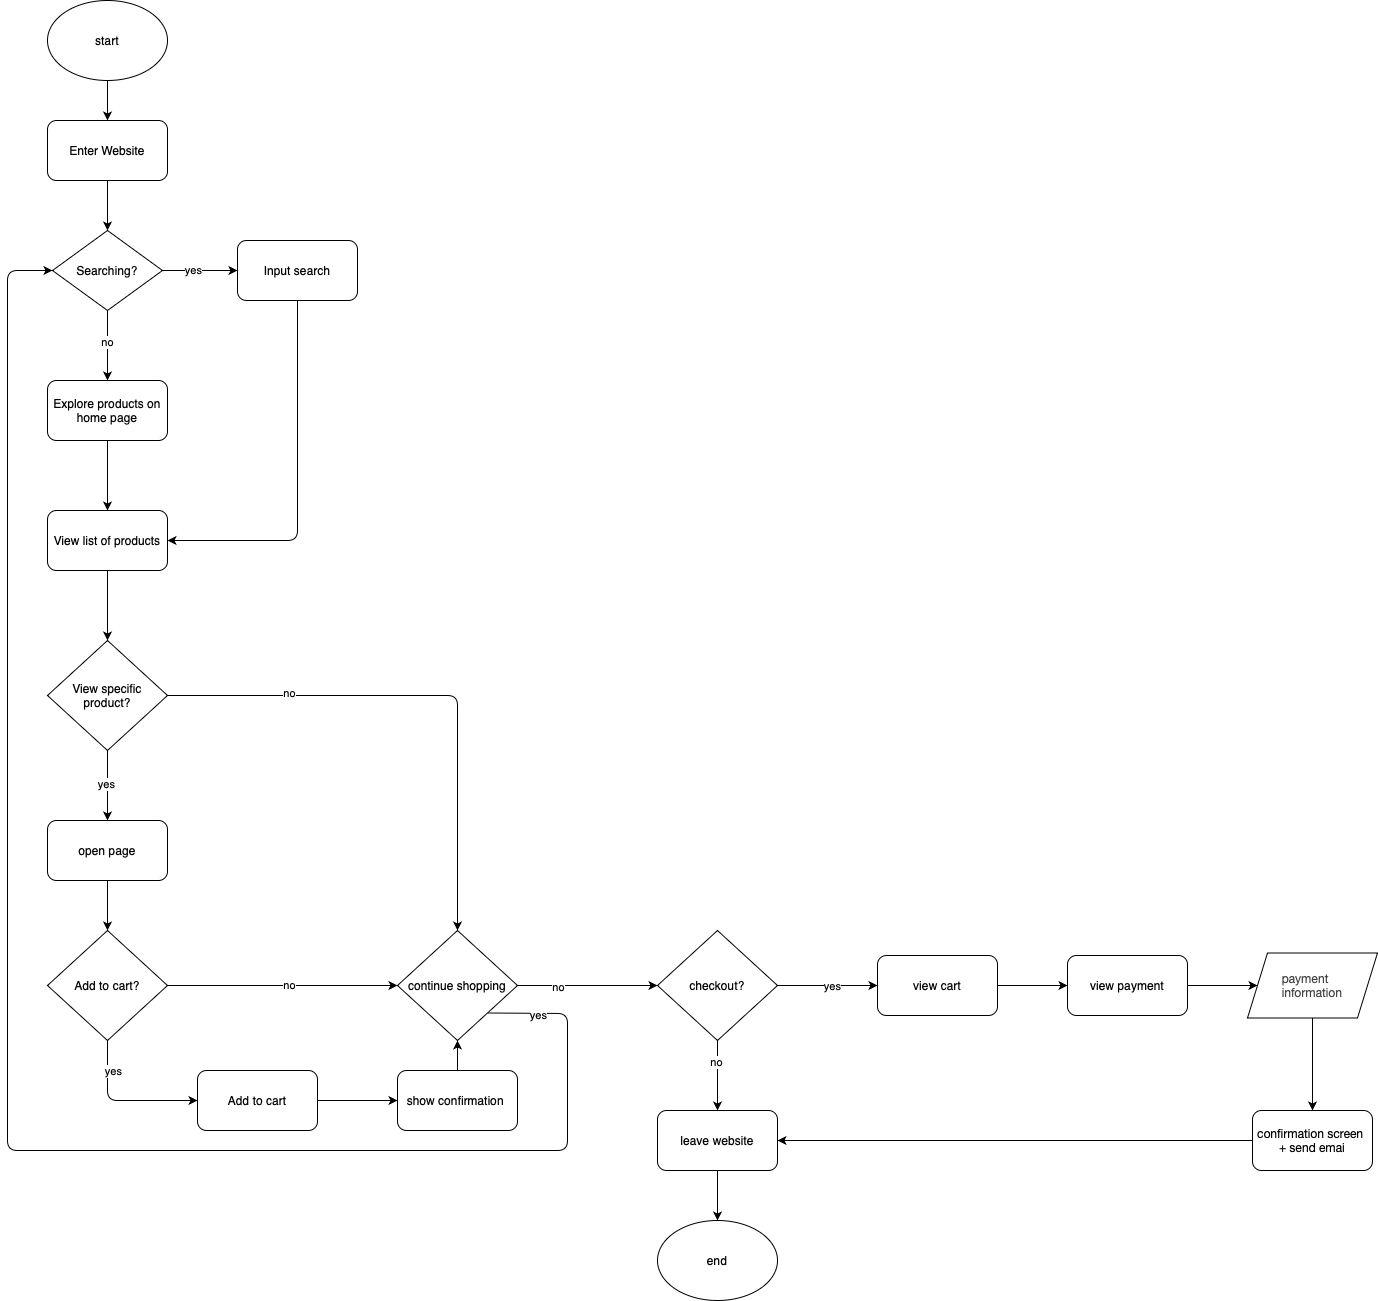

The diagram above was exported from draw.io. Its source (the exported page's mxGraphModel, read from the mxfile embedded in the PNG):
<mxGraphModel dx="1939" dy="1593" grid="1" gridSize="10" guides="1" tooltips="1" connect="1" arrows="1" fold="1" page="1" pageScale="1" pageWidth="850" pageHeight="1100" math="0" shadow="0">
  <root>
    <mxCell id="0" />
    <mxCell id="1" parent="0" />
    <mxCell id="13" style="edgeStyle=none;html=1;exitX=0.5;exitY=1;exitDx=0;exitDy=0;exitPerimeter=0;" parent="1" target="4" edge="1">
      <mxGeometry relative="1" as="geometry">
        <mxPoint x="90" y="70" as="sourcePoint" />
      </mxGeometry>
    </mxCell>
    <mxCell id="7" style="edgeStyle=none;html=1;entryX=0.5;entryY=0;entryDx=0;entryDy=0;" parent="1" source="3" target="6" edge="1">
      <mxGeometry relative="1" as="geometry" />
    </mxCell>
    <mxCell id="12" value="no" style="edgeLabel;html=1;align=center;verticalAlign=middle;resizable=0;points=[];" parent="7" vertex="1" connectable="0">
      <mxGeometry x="-0.0856" y="-1" relative="1" as="geometry">
        <mxPoint as="offset" />
      </mxGeometry>
    </mxCell>
    <mxCell id="10" style="edgeStyle=none;html=1;entryX=0;entryY=0.5;entryDx=0;entryDy=0;" parent="1" source="3" target="5" edge="1">
      <mxGeometry relative="1" as="geometry" />
    </mxCell>
    <mxCell id="11" value="yes" style="edgeLabel;html=1;align=center;verticalAlign=middle;resizable=0;points=[];" parent="10" vertex="1" connectable="0">
      <mxGeometry x="-0.1733" y="1" relative="1" as="geometry">
        <mxPoint as="offset" />
      </mxGeometry>
    </mxCell>
    <mxCell id="3" value="Searching?" style="shape=rhombus;html=1;dashed=0;whiteSpace=wrap;perimeter=rhombusPerimeter;" parent="1" vertex="1">
      <mxGeometry x="35" y="220" width="110" height="80" as="geometry" />
    </mxCell>
    <mxCell id="14" style="edgeStyle=none;html=1;exitX=0.5;exitY=1;exitDx=0;exitDy=0;" parent="1" source="4" target="3" edge="1">
      <mxGeometry relative="1" as="geometry" />
    </mxCell>
    <mxCell id="4" value="&lt;span style=&quot;text-align: start; color: rgb(0, 0, 0);&quot;&gt;&lt;font&gt;Enter Website&lt;/font&gt;&lt;/span&gt;" style="rounded=1;whiteSpace=wrap;html=1;align=center;" parent="1" vertex="1">
      <mxGeometry x="30" y="110" width="120" height="60" as="geometry" />
    </mxCell>
    <mxCell id="22" style="edgeStyle=none;html=1;exitX=0.5;exitY=1;exitDx=0;exitDy=0;entryX=1;entryY=0.5;entryDx=0;entryDy=0;" parent="1" source="5" target="20" edge="1">
      <mxGeometry relative="1" as="geometry">
        <Array as="points">
          <mxPoint x="280" y="530" />
        </Array>
      </mxGeometry>
    </mxCell>
    <mxCell id="5" value="&lt;div&gt;&lt;span style=&quot;text-align: start; caret-color: rgb(0, 0, 0); color: rgb(0, 0, 0);&quot;&gt;&lt;font&gt;Input search&lt;/font&gt;&lt;/span&gt;&lt;br&gt;&lt;/div&gt;" style="rounded=1;whiteSpace=wrap;html=1;" parent="1" vertex="1">
      <mxGeometry x="220" y="230" width="120" height="60" as="geometry" />
    </mxCell>
    <mxCell id="21" style="edgeStyle=none;html=1;exitX=0.5;exitY=1;exitDx=0;exitDy=0;entryX=0.5;entryY=0;entryDx=0;entryDy=0;" parent="1" source="6" target="20" edge="1">
      <mxGeometry relative="1" as="geometry" />
    </mxCell>
    <mxCell id="6" value="Explore products on home page" style="rounded=1;whiteSpace=wrap;html=1;" parent="1" vertex="1">
      <mxGeometry x="30" y="370" width="120" height="60" as="geometry" />
    </mxCell>
    <mxCell id="26" style="edgeStyle=none;html=1;entryX=0.5;entryY=0;entryDx=0;entryDy=0;" parent="1" source="18" edge="1">
      <mxGeometry relative="1" as="geometry">
        <mxPoint x="90" y="810" as="targetPoint" />
      </mxGeometry>
    </mxCell>
    <mxCell id="28" value="yes" style="edgeLabel;html=1;align=center;verticalAlign=middle;resizable=0;points=[];" parent="26" vertex="1" connectable="0">
      <mxGeometry x="-0.057" y="-2" relative="1" as="geometry">
        <mxPoint as="offset" />
      </mxGeometry>
    </mxCell>
    <mxCell id="27" style="edgeStyle=none;html=1;exitX=1;exitY=0.5;exitDx=0;exitDy=0;entryX=0.5;entryY=0;entryDx=0;entryDy=0;" parent="1" source="18" target="52" edge="1">
      <mxGeometry relative="1" as="geometry">
        <mxPoint x="230" y="685" as="targetPoint" />
        <Array as="points">
          <mxPoint x="440" y="685" />
        </Array>
      </mxGeometry>
    </mxCell>
    <mxCell id="54" value="no" style="edgeLabel;html=1;align=center;verticalAlign=middle;resizable=0;points=[];" parent="27" vertex="1" connectable="0">
      <mxGeometry x="-0.5374" y="3" relative="1" as="geometry">
        <mxPoint as="offset" />
      </mxGeometry>
    </mxCell>
    <mxCell id="18" value="&lt;span style=&quot;text-align: start; color: rgb(0, 0, 0);&quot;&gt;&lt;font&gt;View specific product?&lt;/font&gt;&lt;/span&gt;" style="rhombus;whiteSpace=wrap;html=1;" parent="1" vertex="1">
      <mxGeometry x="30" y="630" width="120" height="110" as="geometry" />
    </mxCell>
    <mxCell id="23" style="edgeStyle=none;html=1;exitX=0.5;exitY=1;exitDx=0;exitDy=0;entryX=0.5;entryY=0;entryDx=0;entryDy=0;" parent="1" source="20" target="18" edge="1">
      <mxGeometry relative="1" as="geometry" />
    </mxCell>
    <mxCell id="20" value="&lt;span style=&quot;text-align: start; color: rgb(0, 0, 0);&quot;&gt;&lt;font&gt;View list of products&lt;/font&gt;&lt;/span&gt;" style="rounded=1;whiteSpace=wrap;html=1;" parent="1" vertex="1">
      <mxGeometry x="30" y="500" width="120" height="60" as="geometry" />
    </mxCell>
    <mxCell id="48" style="edgeStyle=none;html=1;exitX=0.5;exitY=1;exitDx=0;exitDy=0;entryX=0.5;entryY=0;entryDx=0;entryDy=0;" parent="1" source="34" target="44" edge="1">
      <mxGeometry relative="1" as="geometry" />
    </mxCell>
    <mxCell id="34" value="open page" style="rounded=1;whiteSpace=wrap;html=1;" parent="1" vertex="1">
      <mxGeometry x="30" y="810" width="120" height="60" as="geometry" />
    </mxCell>
    <mxCell id="42" style="edgeStyle=none;html=1;entryX=0;entryY=0.5;entryDx=0;entryDy=0;" parent="1" source="44" target="46" edge="1">
      <mxGeometry relative="1" as="geometry">
        <mxPoint x="140" y="1070" as="targetPoint" />
        <Array as="points">
          <mxPoint x="90" y="1090" />
        </Array>
      </mxGeometry>
    </mxCell>
    <mxCell id="43" value="yes" style="edgeLabel;html=1;align=center;verticalAlign=middle;resizable=0;points=[];" parent="42" vertex="1" connectable="0">
      <mxGeometry x="0.0152" relative="1" as="geometry">
        <mxPoint x="-11" y="-30" as="offset" />
      </mxGeometry>
    </mxCell>
    <mxCell id="49" style="edgeStyle=none;html=1;exitX=1;exitY=0.5;exitDx=0;exitDy=0;entryX=0;entryY=0.5;entryDx=0;entryDy=0;" parent="1" source="44" target="52" edge="1">
      <mxGeometry relative="1" as="geometry">
        <mxPoint x="270" y="965" as="targetPoint" />
      </mxGeometry>
    </mxCell>
    <mxCell id="50" value="no" style="edgeLabel;html=1;align=center;verticalAlign=middle;resizable=0;points=[];" parent="49" vertex="1" connectable="0">
      <mxGeometry x="0.0507" y="1" relative="1" as="geometry">
        <mxPoint as="offset" />
      </mxGeometry>
    </mxCell>
    <mxCell id="44" value="&lt;div style=&quot;text-align: start;&quot;&gt;Add to cart?&lt;/div&gt;" style="rhombus;whiteSpace=wrap;html=1;" parent="1" vertex="1">
      <mxGeometry x="30" y="920" width="120" height="110" as="geometry" />
    </mxCell>
    <mxCell id="45" style="edgeStyle=none;html=1;" parent="1" source="46" target="47" edge="1">
      <mxGeometry relative="1" as="geometry">
        <mxPoint x="390" y="910" as="targetPoint" />
      </mxGeometry>
    </mxCell>
    <mxCell id="46" value="&lt;span style=&quot;text-align: start; color: rgb(0, 0, 0);&quot;&gt;&lt;font&gt;Add to cart&lt;/font&gt;&lt;/span&gt;" style="rounded=1;whiteSpace=wrap;html=1;" parent="1" vertex="1">
      <mxGeometry x="180" y="1060" width="120" height="60" as="geometry" />
    </mxCell>
    <mxCell id="53" style="edgeStyle=none;html=1;entryX=0.5;entryY=1;entryDx=0;entryDy=0;" parent="1" source="47" target="52" edge="1">
      <mxGeometry relative="1" as="geometry" />
    </mxCell>
    <mxCell id="47" value="show confirmation&amp;nbsp;" style="rounded=1;whiteSpace=wrap;html=1;" parent="1" vertex="1">
      <mxGeometry x="380" y="1060" width="120" height="60" as="geometry" />
    </mxCell>
    <mxCell id="55" style="edgeStyle=none;html=1;exitX=1;exitY=1;exitDx=0;exitDy=0;entryX=0;entryY=0.5;entryDx=0;entryDy=0;" parent="1" source="52" target="3" edge="1">
      <mxGeometry relative="1" as="geometry">
        <mxPoint x="-30" y="680" as="targetPoint" />
        <Array as="points">
          <mxPoint x="550" y="1003" />
          <mxPoint x="550" y="1090" />
          <mxPoint x="550" y="1140" />
          <mxPoint x="-10" y="1140" />
          <mxPoint x="-10" y="685" />
          <mxPoint x="-10" y="260" />
        </Array>
      </mxGeometry>
    </mxCell>
    <mxCell id="58" value="yes" style="edgeLabel;html=1;align=center;verticalAlign=middle;resizable=0;points=[];" parent="55" vertex="1" connectable="0">
      <mxGeometry x="-0.8957" y="-4" relative="1" as="geometry">
        <mxPoint x="-26" y="-7" as="offset" />
      </mxGeometry>
    </mxCell>
    <mxCell id="63" style="edgeStyle=none;html=1;entryX=0;entryY=0.5;entryDx=0;entryDy=0;" parent="1" source="52" target="62" edge="1">
      <mxGeometry relative="1" as="geometry" />
    </mxCell>
    <mxCell id="64" value="no" style="edgeLabel;html=1;align=center;verticalAlign=middle;resizable=0;points=[];" parent="63" vertex="1" connectable="0">
      <mxGeometry x="-0.431" y="-1" relative="1" as="geometry">
        <mxPoint as="offset" />
      </mxGeometry>
    </mxCell>
    <mxCell id="52" value="&lt;div style=&quot;text-align: start;&quot;&gt;continue shopping&lt;/div&gt;" style="rhombus;whiteSpace=wrap;html=1;" parent="1" vertex="1">
      <mxGeometry x="380" y="920" width="120" height="110" as="geometry" />
    </mxCell>
    <mxCell id="66" style="edgeStyle=none;html=1;entryX=0;entryY=0.5;entryDx=0;entryDy=0;" parent="1" source="62" target="70" edge="1">
      <mxGeometry relative="1" as="geometry">
        <mxPoint x="840" y="975" as="targetPoint" />
      </mxGeometry>
    </mxCell>
    <mxCell id="69" value="yes" style="edgeLabel;html=1;align=center;verticalAlign=middle;resizable=0;points=[];" parent="66" vertex="1" connectable="0">
      <mxGeometry x="0.0819" y="-3" relative="1" as="geometry">
        <mxPoint y="-3" as="offset" />
      </mxGeometry>
    </mxCell>
    <mxCell id="82" style="edgeStyle=none;html=1;entryX=0.5;entryY=0;entryDx=0;entryDy=0;" parent="1" source="62" target="68" edge="1">
      <mxGeometry relative="1" as="geometry" />
    </mxCell>
    <mxCell id="83" value="no" style="edgeLabel;html=1;align=center;verticalAlign=middle;resizable=0;points=[];" parent="82" vertex="1" connectable="0">
      <mxGeometry x="-0.4133" y="-2" relative="1" as="geometry">
        <mxPoint y="1" as="offset" />
      </mxGeometry>
    </mxCell>
    <mxCell id="62" value="&lt;div style=&quot;text-align: start;&quot;&gt;checkout?&lt;/div&gt;" style="rhombus;whiteSpace=wrap;html=1;" parent="1" vertex="1">
      <mxGeometry x="640" y="920" width="120" height="110" as="geometry" />
    </mxCell>
    <mxCell id="85" style="edgeStyle=none;html=1;" edge="1" parent="1" source="68" target="84">
      <mxGeometry relative="1" as="geometry" />
    </mxCell>
    <mxCell id="68" value="leave website" style="rounded=1;whiteSpace=wrap;html=1;" parent="1" vertex="1">
      <mxGeometry x="640" y="1100" width="120" height="60" as="geometry" />
    </mxCell>
    <mxCell id="71" style="edgeStyle=none;html=1;exitX=1;exitY=0.5;exitDx=0;exitDy=0;" parent="1" source="70" target="73" edge="1">
      <mxGeometry relative="1" as="geometry">
        <mxPoint x="1080" y="975.1379310344828" as="targetPoint" />
      </mxGeometry>
    </mxCell>
    <mxCell id="70" value="view cart" style="rounded=1;whiteSpace=wrap;html=1;" parent="1" vertex="1">
      <mxGeometry x="860" y="945" width="120" height="60" as="geometry" />
    </mxCell>
    <mxCell id="75" style="edgeStyle=none;html=1;" parent="1" source="73" target="78" edge="1">
      <mxGeometry relative="1" as="geometry">
        <mxPoint x="1250" y="974.9993793103449" as="targetPoint" />
      </mxGeometry>
    </mxCell>
    <mxCell id="73" value="view payment" style="rounded=1;whiteSpace=wrap;html=1;" parent="1" vertex="1">
      <mxGeometry x="1050" y="944.9979310344828" width="120" height="60" as="geometry" />
    </mxCell>
    <mxCell id="77" style="edgeStyle=none;html=1;exitX=0.5;exitY=1;exitDx=0;exitDy=0;entryX=0.5;entryY=0;entryDx=0;entryDy=0;" parent="1" source="78" target="76" edge="1">
      <mxGeometry relative="1" as="geometry">
        <mxPoint x="1310" y="1005" as="sourcePoint" />
      </mxGeometry>
    </mxCell>
    <mxCell id="81" style="edgeStyle=none;html=1;entryX=1;entryY=0.5;entryDx=0;entryDy=0;" parent="1" source="76" target="68" edge="1">
      <mxGeometry relative="1" as="geometry" />
    </mxCell>
    <mxCell id="76" value="&lt;span style=&quot;color: rgb(0, 0, 0); font-family: &amp;quot;Lato Extended&amp;quot;, Lato, &amp;quot;Helvetica Neue&amp;quot;, Helvetica, Arial, sans-serif; text-align: left; background-color: rgb(255, 255, 255);&quot;&gt;&lt;font&gt;confirmation screen&amp;nbsp;&lt;/font&gt;&lt;/span&gt;&lt;div&gt;&lt;span style=&quot;color: rgb(0, 0, 0); font-family: &amp;quot;Lato Extended&amp;quot;, Lato, &amp;quot;Helvetica Neue&amp;quot;, Helvetica, Arial, sans-serif; text-align: left; background-color: rgb(255, 255, 255);&quot;&gt;&lt;font&gt;+ send emai&lt;/font&gt;&lt;/span&gt;&lt;/div&gt;" style="rounded=1;whiteSpace=wrap;html=1;" parent="1" vertex="1">
      <mxGeometry x="1235" y="1100" width="120" height="60" as="geometry" />
    </mxCell>
    <mxCell id="78" value="&lt;span style=&quot;caret-color: rgb(63, 63, 63); color: rgb(63, 63, 63); font-family: &amp;quot;Lato Extended&amp;quot;, Lato, &amp;quot;Helvetica Neue&amp;quot;, Helvetica, Arial, sans-serif; text-align: left; background-color: rgb(255, 255, 255);&quot;&gt;payment&amp;nbsp;&lt;/span&gt;&lt;div&gt;&lt;span style=&quot;caret-color: rgb(63, 63, 63); color: rgb(63, 63, 63); font-family: &amp;quot;Lato Extended&amp;quot;, Lato, &amp;quot;Helvetica Neue&amp;quot;, Helvetica, Arial, sans-serif; text-align: left; background-color: rgb(255, 255, 255);&quot;&gt;information&lt;/span&gt;&lt;/div&gt;" style="shape=parallelogram;perimeter=parallelogramPerimeter;whiteSpace=wrap;html=1;fixedSize=1;strokeWidth=1;" parent="1" vertex="1">
      <mxGeometry x="1230" y="942.5" width="130" height="65" as="geometry" />
    </mxCell>
    <mxCell id="84" value="end" style="ellipse;whiteSpace=wrap;html=1;" vertex="1" parent="1">
      <mxGeometry x="640" y="1210" width="120" height="80" as="geometry" />
    </mxCell>
    <mxCell id="86" value="start" style="ellipse;whiteSpace=wrap;html=1;" vertex="1" parent="1">
      <mxGeometry x="30" y="-10" width="120" height="80" as="geometry" />
    </mxCell>
  </root>
</mxGraphModel>